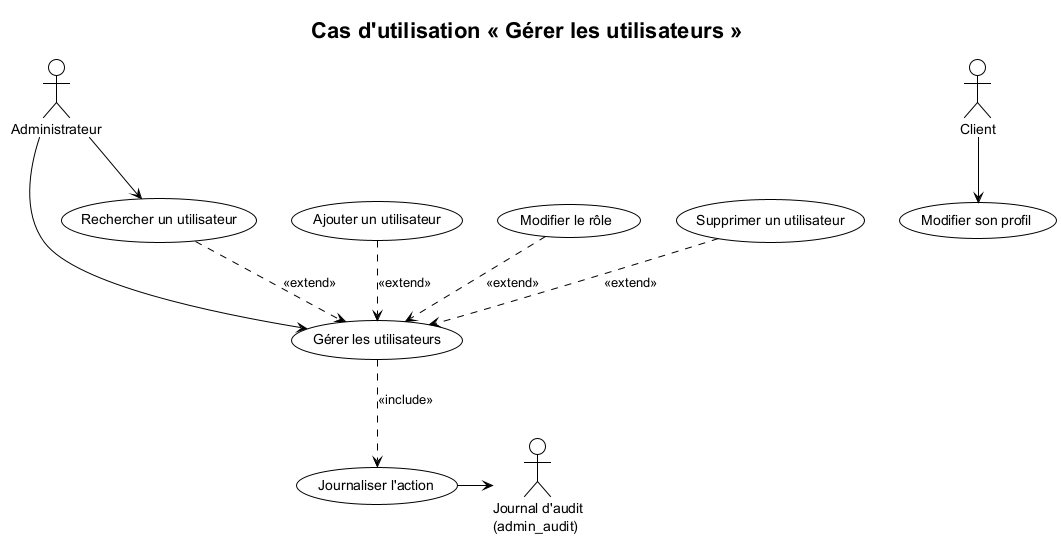

The diagram above was rendered by PlantUML. Its source (embedded in the PNG):
@startuml
!theme plain
skinparam shadowing false
skinparam defaultFontName "Helvetica"
title Cas d'utilisation « Gérer les utilisateurs »

actor "Administrateur" as A
actor "Client" as Cl
actor "Journal d'audit\n(admin_audit)" as J

A --> (Gérer les utilisateurs)
A --> (Rechercher un utilisateur)
Cl --> (Modifier son profil)

(Rechercher un utilisateur) ..> (Gérer les utilisateurs) : <<extend>>
(Ajouter un utilisateur) ..> (Gérer les utilisateurs) : <<extend>>
(Modifier le rôle) ..> (Gérer les utilisateurs) : <<extend>>
(Supprimer un utilisateur) ..> (Gérer les utilisateurs) : <<extend>>
(Gérer les utilisateurs) ..> (Journaliser l'action) : <<include>>
(Journaliser l'action) -> J
@enduml